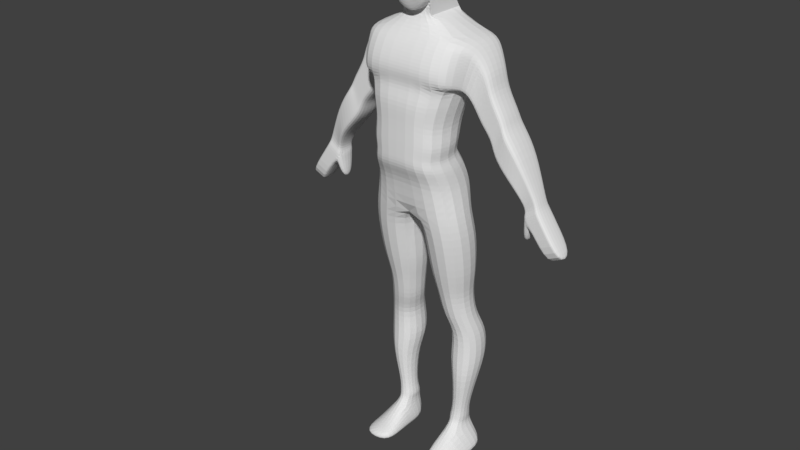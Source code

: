 # Source: untitled.blend  (saved by Blender 2.79.0; exported with 4.5.12 LTS)
import bpy
from mathutils import Matrix  # noqa: F401  (used for matrix-valued properties, if any)

bpy.ops.wm.read_factory_settings(use_empty=True)
scene = bpy.context.scene
scene.name = 'Scene'

# ---- collections
col_collection_1 = bpy.data.collections.new('Collection 1'); scene.collection.children.link(col_collection_1)

# ---- materials (node trees are filled in below, after node groups)
mat_material = bpy.data.materials.new('Material')
mat_material.alpha_threshold = 0.0
mat_material.use_transparent_shadow = False
mat_material.roughness = 0.5
mat_material.line_color = (0.0, 0.0, 0.0, 1.0)

# ---- material node trees

# ---- world
world_world = bpy.data.worlds.new('World'); scene.world = world_world
world_world.color = (0.05088, 0.05088, 0.05088)
world_world.use_sun_shadow = False
world_world.sun_shadow_jitter_overblur = 0.0
world_world.cycles.sampling_method = 'MANUAL'

# ---- meshes
me_cube_001 = bpy.data.meshes.new('Cube.001')
me_cube_001.from_pydata([(0.5846, -0.6532, 0.5551), (0.5846, 0.8781, 0.5551), (0.5144, -0.4985, -0.7279), (0.3975, -0.5735, 0.8639), (0.5144, 0.8219, -0.7279), (0.3975, 0.6297, 0.9061), (0.2923, 0.8781, 0.5999), (0.2923, -0.6532, 0.5999), (0.1987, 0.1845, 1.091), (0.1822, -0.6251, -1.048), (0.1822, 0.8453, -0.9545), (0.1987, -0.4563, 0.9597), (0.5105, 1.084, -0.2447), (0.5784, -0.4048, -0.2447), (0.2612, -0.4048, -0.4275), (0.09392, 1.014, -0.4275), (0.606, 0.9438, 0.1276), (0.606, -0.6766, 0.2963), (0.2822, -0.6766, 0.2675), (0.2822, 0.9438, 0.09874), (0.5846, 0.4268, 0.5551), (0.5144, 0.4327, -0.7279), (0.3975, 0.2751, 0.8937), (0.1987, -0.00439, 1.052), (0.1822, 0.4119, -0.9301), (0.5305, 0.6454, -0.2447), (0.606, 0.4661, 0.1774), (0.5144, 0.6338, -0.7279), (0.5846, 0.66, 0.5551), (0.3975, 0.4583, 0.9001), (0.1987, 0.0932, 1.072), (0.1822, 0.6359, -0.9623), (0.5202, 0.8722, -0.2447), (0.606, 0.7129, 0.1517), (0.0, 0.8781, 0.6446), (0.0, -0.6532, 0.6446), (-0.5846, -0.6532, 0.5551), (-0.5846, 0.8781, 0.5551), (-0.5144, -0.4985, -0.7279), (-0.3975, -0.5735, 0.8639), (-0.5144, 0.8219, -0.7279), (-0.3975, 0.6297, 0.9061), (0.0, 0.8453, -0.9937), (0.0, 0.1845, 1.112), (0.0, -0.6251, -1.087), (0.0, -0.4563, 0.9806), (-0.2923, 0.8781, 0.5999), (-0.2923, -0.6532, 0.5999), (-0.1987, 0.1845, 1.091), (-0.1822, -0.6251, -1.048), (-0.1822, 0.8453, -0.9545), (-0.1987, -0.4563, 0.9597), (-0.5105, 1.084, -0.2447), (-0.5784, -0.4048, -0.2447), (0.0, -0.4048, -0.4351), (0.0, 1.014, -0.4351), (-0.2612, -0.4048, -0.4275), (-0.09392, 1.014, -0.4275), (-0.606, 0.9438, 0.1276), (-0.606, -0.6766, 0.2963), (0.0, -0.6766, 0.2953), (0.0, 0.9438, 0.1266), (-0.2822, -0.6766, 0.2675), (-0.2822, 0.9438, 0.09874), (-0.5846, 0.4268, 0.5551), (-0.5144, 0.4327, -0.7279), (-0.3975, 0.2751, 0.8937), (0.0, -0.00439, 1.073), (0.0, 0.4119, -0.9693), (-0.1987, -0.00439, 1.052), (-0.1822, 0.4119, -0.9301), (-0.5305, 0.6454, -0.2447), (-0.606, 0.4661, 0.1774), (-0.5144, 0.6338, -0.7279), (-0.5846, 0.66, 0.5551), (-0.3975, 0.4583, 0.9001), (0.0, 0.0932, 1.093), (0.0, 0.6359, -1.001), (-0.1987, 0.0932, 1.072), (-0.1822, 0.6359, -0.9623), (-0.5202, 0.8722, -0.2447), (-0.606, 0.7129, 0.1517)], [], [(0, 3, 11, 7), (6, 8, 5, 1), (20, 22, 3, 0), (17, 0, 7, 18), (24, 21, 2, 9), (19, 6, 1, 16), (23, 67, 45, 11), (26, 20, 0, 17), (7, 11, 45, 35), (18, 7, 35, 60), (22, 23, 11, 3), (61, 34, 6, 19), (68, 24, 9, 44), (34, 43, 8, 6), (42, 55, 15, 10), (9, 14, 54, 44), (21, 25, 13, 2), (10, 15, 12, 4), (2, 13, 14, 9), (55, 61, 19, 15), (14, 18, 60, 54), (25, 26, 17, 13), (15, 19, 16, 12), (13, 17, 18, 14), (32, 33, 26, 25), (27, 32, 25, 21), (77, 31, 24, 68), (29, 30, 23, 22), (33, 28, 20, 26), (30, 76, 67, 23), (31, 27, 21, 24), (28, 29, 22, 20), (1, 5, 29, 28), (10, 4, 27, 31), (8, 43, 76, 30), (16, 1, 28, 33), (5, 8, 30, 29), (42, 10, 31, 77), (4, 12, 32, 27), (12, 16, 33, 32), (36, 47, 51, 39), (46, 37, 41, 48), (64, 36, 39, 66), (59, 62, 47, 36), (70, 49, 38, 65), (63, 58, 37, 46), (69, 51, 45, 67), (72, 59, 36, 64), (47, 35, 45, 51), (62, 60, 35, 47), (66, 39, 51, 69), (61, 63, 46, 34), (68, 44, 49, 70), (34, 46, 48, 43), (42, 50, 57, 55), (49, 44, 54, 56), (65, 38, 53, 71), (50, 40, 52, 57), (38, 49, 56, 53), (55, 57, 63, 61), (56, 54, 60, 62), (71, 53, 59, 72), (57, 52, 58, 63), (53, 56, 62, 59), (80, 71, 72, 81), (73, 65, 71, 80), (77, 68, 70, 79), (75, 66, 69, 78), (81, 72, 64, 74), (78, 69, 67, 76), (79, 70, 65, 73), (74, 64, 66, 75), (37, 74, 75, 41), (50, 79, 73, 40), (48, 78, 76, 43), (58, 81, 74, 37), (41, 75, 78, 48), (42, 77, 79, 50), (40, 73, 80, 52), (52, 80, 81, 58)])
me_cube_001.use_remesh_preserve_volume = False
me_cube_001.use_remesh_preserve_attributes = False
me_cube_001.use_mirror_vertex_groups = False
me_cube_001.update()
me_cube = bpy.data.meshes.new('Cube')
me_cube.from_pydata([(1.544, 1.505, -1.0), (1.544, -0.1475, -1.0), (1.109, 1.905, 0.7643), (1.109, 0.1367, 0.7643), (1.454, 1.759, 2.906), (1.454, -0.5447, 2.987), (1.312, 1.619, -0.0273), (1.312, -0.4393, -0.2874), (1.256, 1.905, 0.4863), (1.256, -0.09529, 0.4863), (1.242, 1.905, 1.15), (1.242, 0.1367, 1.15), (1.142, -0.09529, 1.682), (1.142, 1.905, 1.682), (1.348, -0.2548, 2.421), (1.348, 1.905, 2.421), (1.41, 1.31, 4.293), (1.41, -0.6027, 4.22), (0.4785, 1.02, 4.725), (0.4785, -0.1823, 4.725), (0.4785, 1.02, 4.725), (0.4785, -0.1823, 4.725), (0.4785, 1.122, 5.142), (0.4785, 0.0787, 5.142), (0.4785, 1.122, 5.142), (0.4785, 0.0787, 5.142), (1.649, 1.371, -1.834), (1.649, -0.3797, -1.834), (0.1491, 1.371, -1.834), (0.1491, -0.3797, -1.834), (1.595, 1.069, -3.085), (1.595, -0.4222, -3.085), (0.2022, 1.069, -3.085), (0.2022, -0.4222, -3.085), (1.402, 0.8193, -3.828), (1.402, -0.4226, -3.828), (0.3953, 0.8193, -3.828), (0.3953, -0.4226, -3.828), (1.493, 0.6523, -4.644), (1.493, -0.4435, -4.644), (0.4859, 0.6523, -4.644), (0.4859, -0.4435, -4.644), (1.665, 0.4268, -5.224), (1.665, -0.7609, -5.224), (0.7486, 0.4268, -5.224), (0.7486, -0.7609, -5.224), (1.718, 0.4533, -6.076), (1.718, -0.8709, -6.076), (0.5927, 0.4533, -6.191), (0.5927, -0.8709, -6.191), (1.589, 0.4955, -6.855), (1.589, -0.5636, -6.855), (0.8184, 0.4955, -6.855), (0.8184, -0.5636, -6.855), (1.317, 0.312, -8.028), (1.317, -0.312, -8.028), (0.835, 0.312, -8.028), (0.835, -0.312, -8.028), (1.317, 0.3703, -8.443), (1.317, -0.3994, -8.443), (0.7318, 0.3703, -8.443), (0.7318, -0.3994, -8.443), (1.28, 0.3994, -8.574), (1.28, -0.4383, -8.574), (0.7561, 0.3994, -8.574), (0.7561, -0.4383, -8.574), (1.28, 0.5452, -8.747), (1.28, -0.4869, -8.815), (0.7865, 0.5452, -8.747), (0.7865, -0.4869, -8.815), (1.68, 0.312, -9.354), (1.68, -0.5938, -9.354), (0.6638, 0.312, -9.354), (0.6638, -0.5938, -9.354), (1.728, 0.312, -9.597), (1.728, -0.3606, -9.597), (0.7124, 0.312, -9.597), (0.7124, -0.3606, -9.597), (1.483, 1.016, 2.79), (1.483, -0.4712, 2.79), (1.767, 0.7788, 4.071), (1.767, -0.4712, 4.071), (1.677, 0.7361, 2.256), (1.677, -0.1914, 2.256), (2.198, 0.7361, 3.374), (2.198, -0.1914, 3.374), (1.918, 0.7361, 1.836), (1.918, -0.1914, 1.836), (2.257, 0.7361, 2.954), (2.257, -0.1914, 2.954), (2.247, 0.7361, 1.52), (2.247, -0.1914, 1.52), (2.629, 0.7361, 2.316), (2.629, -0.1914, 2.316), (2.593, 0.7977, 0.7927), (2.593, -0.253, 0.7927), (2.804, 0.7977, 1.91), (2.804, -0.253, 1.91), (3.159, 0.7589, 0.211), (3.159, -0.2142, 0.211), (3.225, 0.7589, 1.328), (3.225, -0.2142, 1.328), (3.403, 0.5195, -0.2836), (3.403, 0.02521, -0.2836), (3.797, 0.5195, 0.008133), (3.797, 0.02521, 0.008133), (2.717, 0.7361, 2.113), (2.353, 0.7361, 1.157), (2.353, -0.1914, 1.157), (2.717, -0.1914, 2.113), (3.614, 0.5996, -0.7992), (3.614, -0.06617, -0.7992), (4.114, 0.5996, -0.563), (4.114, -0.06617, -0.563), (3.821, 0.5996, -0.1173), (3.323, 0.5996, -0.4879), (3.323, -0.06617, -0.4879), (3.821, -0.06617, -0.1173), (3.575, 0.5996, -0.8357), (3.575, -0.06617, -0.8357), (3.335, 0.5996, -0.656), (3.335, -0.06617, -0.656), (3.442, 0.4314, -1.312), (3.442, 0.102, -1.312), (3.283, 0.4314, -1.294), (3.283, 0.102, -1.294), (4.208, 0.5996, -1.695), (4.208, -0.1357, -1.695), (4.707, 0.5996, -1.459), (4.707, -0.06617, -1.459), (1.432, 1.786, 3.599), (1.432, -0.5737, 3.604), (1.625, 0.8974, 3.43), (1.625, -0.4712, 3.43), (1.938, 0.7361, 2.815), (1.938, -0.1914, 2.815), (2.088, 0.7361, 2.395), (2.088, -0.1914, 2.395), (2.438, 0.7361, 1.918), (2.438, -0.1914, 1.918), (2.699, 0.7977, 1.351), (2.699, -0.253, 1.351), (3.192, 0.7589, 0.7697), (3.192, -0.2142, 0.7697), (3.6, 0.5195, -0.1378), (3.6, 0.02521, -0.1378), (2.535, -0.1914, 1.635), (2.535, 0.7361, 1.635), (3.864, 0.5996, -0.6811), (3.864, -0.06617, -0.6811), (3.572, -0.06617, -0.3026), (3.572, 0.5996, -0.3026), (4.458, 0.5996, -1.577), (4.458, -0.1009, -1.577), (1.421, -0.5882, 3.912), (1.696, -0.4712, 3.751), (2.068, -0.1914, 3.094), (2.172, -0.1914, 2.675), (2.533, -0.1914, 2.117), (2.752, -0.253, 1.631), (3.209, -0.2142, 1.049), (3.699, 0.02521, -0.06481), (2.626, -0.1914, 1.874), (3.989, -0.06617, -0.6221), (3.697, -0.06617, -0.2099), (4.583, -0.08354, -1.518), (1.421, 1.58, 4.011), (1.696, 0.8381, 3.751), (2.068, 0.7361, 3.094), (2.172, 0.7361, 2.675), (2.533, 0.7361, 2.117), (2.752, 0.7977, 1.631), (3.209, 0.7589, 1.049), (3.699, 0.5195, -0.06481), (2.626, 0.7361, 1.874), (3.989, 0.5996, -0.6221), (3.697, 0.5996, -0.2099), (4.583, 0.5996, -1.518), (1.443, 1.854, 3.253), (1.554, 0.9567, 3.11), (1.807, 0.7361, 2.536), (2.003, 0.7361, 2.116), (2.343, 0.7361, 1.719), (2.646, 0.7977, 1.072), (3.176, 0.7589, 0.4903), (3.502, 0.5195, -0.2107), (2.444, 0.7361, 1.396), (3.739, 0.5996, -0.7401), (3.448, 0.5996, -0.3953), (4.333, 0.5996, -1.636), (1.443, -0.5592, 3.295), (1.554, -0.4712, 3.11), (1.807, -0.1914, 2.536), (2.003, -0.1914, 2.116), (2.343, -0.1914, 1.719), (2.646, -0.253, 1.072), (3.176, -0.2142, 0.4903), (3.502, 0.02521, -0.2107), (2.444, -0.1914, 1.396), (3.739, -0.06617, -0.7401), (3.448, -0.06617, -0.3953), (4.333, -0.1183, -1.636), (-1.544, 1.505, -1.0), (-1.544, -0.1475, -1.0), (-1.109, 1.905, 0.7643), (-1.109, 0.1367, 0.7643), (0.0, 1.505, -1.0), (0.0, -0.1475, -1.0), (0.0, 1.905, 1.0), (0.0, 0.1367, 1.0), (-1.454, 1.759, 2.906), (-1.454, -0.5447, 2.987), (0.0, 1.743, 2.916), (0.0, -0.6462, 3.313), (-1.312, 1.619, -0.0273), (-1.312, -0.4393, -0.2874), (0.0, 1.619, 0.1358), (0.0, -0.4393, -0.1243), (-1.256, 1.905, 0.4863), (-1.256, -0.09529, 0.4863), (0.0, 1.905, 0.5679), (0.0, -0.09529, 0.5679), (0.0, 1.905, 1.349), (-1.242, 1.905, 1.15), (-1.242, 0.1367, 1.15), (0.0, 0.1367, 1.349), (0.0, 1.88, 2.089), (-1.142, -0.09529, 1.682), (-1.142, 1.905, 1.682), (0.0, -0.09529, 1.829), (0.0, 1.905, 2.497), (-1.348, -0.2548, 2.421), (-1.348, 1.905, 2.421), (0.0, -0.2548, 2.497), (-1.41, 1.31, 4.293), (-1.41, -0.6027, 4.22), (0.0, 1.31, 4.329), (0.0, -0.6027, 4.256), (-0.4785, 1.02, 4.725), (-0.4785, -0.1823, 4.725), (0.0, 1.02, 4.761), (0.0, -0.1823, 4.761), (-0.4785, 1.02, 4.725), (-0.4785, -0.1823, 4.725), (-0.4785, 1.122, 5.142), (-0.4785, 0.0787, 5.142), (0.0, 1.122, 5.178), (0.0, 0.0787, 5.178), (-0.4785, 1.122, 5.142), (-0.4785, 0.0787, 5.142), (-1.649, 1.371, -1.834), (-1.649, -0.3797, -1.834), (-0.1491, 1.371, -1.834), (-0.1491, -0.3797, -1.834), (-1.595, 1.069, -3.085), (-1.595, -0.4222, -3.085), (-0.2022, 1.069, -3.085), (-0.2022, -0.4222, -3.085), (-1.402, 0.8193, -3.828), (-1.402, -0.4226, -3.828), (-0.3953, 0.8193, -3.828), (-0.3953, -0.4226, -3.828), (-1.493, 0.6523, -4.644), (-1.493, -0.4435, -4.644), (-0.4859, 0.6523, -4.644), (-0.4859, -0.4435, -4.644), (-1.665, 0.4268, -5.224), (-1.665, -0.7609, -5.224), (-0.7486, 0.4268, -5.224), (-0.7486, -0.7609, -5.224), (-1.718, 0.4533, -6.076), (-1.718, -0.8709, -6.076), (-0.5927, 0.4533, -6.191), (-0.5927, -0.8709, -6.191), (-1.589, 0.4955, -6.855), (-1.589, -0.5636, -6.855), (-0.8184, 0.4955, -6.855), (-0.8184, -0.5636, -6.855), (-1.317, 0.312, -8.028), (-1.317, -0.312, -8.028), (-0.835, 0.312, -8.028), (-0.835, -0.312, -8.028), (-1.317, 0.3703, -8.443), (-1.317, -0.3994, -8.443), (-0.7318, 0.3703, -8.443), (-0.7318, -0.3994, -8.443), (-1.28, 0.3994, -8.574), (-1.28, -0.4383, -8.574), (-0.7561, 0.3994, -8.574), (-0.7561, -0.4383, -8.574), (-1.28, 0.5452, -8.747), (-1.28, -0.4869, -8.815), (-0.7865, 0.5452, -8.747), (-0.7865, -0.4869, -8.815), (-1.68, 0.312, -9.354), (-1.68, -0.5938, -9.354), (-0.6638, 0.312, -9.354), (-0.6638, -0.5938, -9.354), (-1.728, 0.312, -9.597), (-1.728, -0.3606, -9.597), (-0.7124, 0.312, -9.597), (-0.7124, -0.3606, -9.597), (-1.483, 1.016, 2.79), (-1.483, -0.4712, 2.79), (-1.767, 0.7788, 4.071), (-1.767, -0.4712, 4.071), (-1.677, 0.7361, 2.256), (-1.677, -0.1914, 2.256), (-2.198, 0.7361, 3.374), (-2.198, -0.1914, 3.374), (-1.918, 0.7361, 1.836), (-1.918, -0.1914, 1.836), (-2.257, 0.7361, 2.954), (-2.257, -0.1914, 2.954), (-2.247, 0.7361, 1.52), (-2.247, -0.1914, 1.52), (-2.629, 0.7361, 2.316), (-2.629, -0.1914, 2.316), (-2.593, 0.7977, 0.7927), (-2.593, -0.253, 0.7927), (-2.804, 0.7977, 1.91), (-2.804, -0.253, 1.91), (-3.159, 0.7589, 0.211), (-3.159, -0.2142, 0.211), (-3.225, 0.7589, 1.328), (-3.225, -0.2142, 1.328), (-3.403, 0.5195, -0.2836), (-3.403, 0.02521, -0.2836), (-3.797, 0.5195, 0.008133), (-3.797, 0.02521, 0.008133), (-2.717, 0.7361, 2.113), (-2.353, 0.7361, 1.157), (-2.353, -0.1914, 1.157), (-2.717, -0.1914, 2.113), (-3.614, 0.5996, -0.7992), (-3.614, -0.06617, -0.7992), (-4.114, 0.5996, -0.563), (-4.114, -0.06617, -0.563), (-3.821, 0.5996, -0.1173), (-3.323, 0.5996, -0.4879), (-3.323, -0.06617, -0.4879), (-3.821, -0.06617, -0.1173), (-3.575, 0.5996, -0.8357), (-3.575, -0.06617, -0.8357), (-3.335, 0.5996, -0.656), (-3.335, -0.06617, -0.656), (-3.442, 0.4314, -1.312), (-3.442, 0.102, -1.312), (-3.283, 0.4314, -1.294), (-3.283, 0.102, -1.294), (-4.208, 0.5996, -1.695), (-4.208, -0.1357, -1.695), (-4.707, 0.5996, -1.459), (-4.707, -0.06617, -1.459), (0.0, 1.778, 3.622), (-1.432, 1.786, 3.599), (-1.432, -0.5737, 3.604), (0.0, -0.6245, 3.785), (-1.625, 0.8974, 3.43), (-1.625, -0.4712, 3.43), (-1.938, 0.7361, 2.815), (-1.938, -0.1914, 2.815), (-2.088, 0.7361, 2.395), (-2.088, -0.1914, 2.395), (-2.438, 0.7361, 1.918), (-2.438, -0.1914, 1.918), (-2.699, 0.7977, 1.351), (-2.699, -0.253, 1.351), (-3.192, 0.7589, 0.7697), (-3.192, -0.2142, 0.7697), (-3.6, 0.5195, -0.1378), (-3.6, 0.02521, -0.1378), (-2.535, -0.1914, 1.635), (-2.535, 0.7361, 1.635), (-3.864, 0.5996, -0.6811), (-3.864, -0.06617, -0.6811), (-3.572, -0.06617, -0.3026), (-3.572, 0.5996, -0.3026), (-4.458, 0.5996, -1.577), (-4.458, -0.1009, -1.577), (0.0, 1.576, 4.04), (-1.421, -0.5882, 3.912), (-1.696, -0.4712, 3.751), (-2.068, -0.1914, 3.094), (-2.172, -0.1914, 2.675), (-2.533, -0.1914, 2.117), (-2.752, -0.253, 1.631), (-3.209, -0.2142, 1.049), (-3.699, 0.02521, -0.06481), (-2.626, -0.1914, 1.874), (-3.989, -0.06617, -0.6221), (-3.697, -0.06617, -0.2099), (-4.583, -0.08354, -1.518), (-1.421, 1.58, 4.011), (0.0, -0.6136, 4.021), (-1.696, 0.8381, 3.751), (-2.068, 0.7361, 3.094), (-2.172, 0.7361, 2.675), (-2.533, 0.7361, 2.117), (-2.752, 0.7977, 1.631), (-3.209, 0.7589, 1.049), (-3.699, 0.5195, -0.06481), (-2.626, 0.7361, 1.874), (-3.989, 0.5996, -0.6221), (-3.697, 0.5996, -0.2099), (-4.583, 0.5996, -1.518), (-1.443, 1.854, 3.253), (0.0, -0.6354, 3.549), (-1.554, 0.9567, 3.11), (-1.807, 0.7361, 2.536), (-2.003, 0.7361, 2.116), (-2.343, 0.7361, 1.719), (-2.646, 0.7977, 1.072), (-3.176, 0.7589, 0.4903), (-3.502, 0.5195, -0.2107), (-2.444, 0.7361, 1.396), (-3.739, 0.5996, -0.7401), (-3.448, 0.5996, -0.3953), (-4.333, 0.5996, -1.636), (0.0, 1.841, 3.269), (-1.443, -0.5592, 3.295), (-1.554, -0.4712, 3.11), (-1.807, -0.1914, 2.536), (-2.003, -0.1914, 2.116), (-2.343, -0.1914, 1.719), (-2.646, -0.253, 1.072), (-3.176, -0.2142, 0.4903), (-3.502, 0.02521, -0.2107), (-2.444, -0.1914, 1.396), (-3.739, -0.06617, -0.7401), (-3.448, -0.06617, -0.3953), (-4.333, -0.1183, -1.636), (1.28, 1.546, -9.349), (0.7865, 1.546, -9.349), (1.68, 1.647, -9.47), (0.6638, 1.647, -9.47), (1.728, 1.624, -9.597), (0.7124, 1.624, -9.597), (-1.28, 1.546, -9.349), (-0.7865, 1.546, -9.349), (-1.68, 1.647, -9.47), (-0.6638, 1.647, -9.47), (-1.728, 1.624, -9.597), (-0.7124, 1.624, -9.597), (0.7124, 0.893, -9.597), (0.6638, 0.8586, -9.405), (1.728, 0.893, -9.597), (1.68, 0.8586, -9.405), (1.28, 0.9885, -9.14), (0.7865, 0.9885, -9.14)], [], [(8, 2, 3, 9), (6, 0, 206, 216), (9, 3, 209, 221), (15, 230, 212, 4), (206, 0, 26, 28), (166, 380, 236, 16), (233, 14, 5, 213), (14, 15, 4, 5), (1, 7, 217, 207), (8, 6, 216, 220), (0, 6, 7, 1), (2, 8, 220, 208), (7, 9, 221, 217), (6, 8, 9, 7), (3, 2, 10, 11), (209, 3, 11, 225), (2, 208, 222, 10), (11, 10, 13, 12), (225, 11, 12, 229), (10, 222, 226, 13), (12, 13, 15, 14), (229, 12, 14, 233), (13, 226, 230, 15), (16, 236, 240, 18), (394, 154, 17, 237), (190, 5, 79, 191), (21, 19, 23, 25), (237, 17, 19, 241), (17, 16, 18, 19), (241, 19, 23, 247), (22, 246, 247, 23), (23, 22, 24, 25), (20, 21, 25, 24), (18, 240, 246, 22), (18, 20, 24, 22), (27, 29, 33, 31), (0, 1, 27, 26), (207, 206, 28, 29), (1, 207, 29, 27), (33, 32, 36, 37), (26, 27, 31, 30), (29, 28, 32, 33), (28, 26, 30, 32), (35, 37, 41, 39), (32, 30, 34, 36), (31, 33, 37, 35), (30, 31, 35, 34), (38, 39, 43, 42), (34, 35, 39, 38), (37, 36, 40, 41), (36, 34, 38, 40), (45, 44, 48, 49), (41, 40, 44, 45), (40, 38, 42, 44), (39, 41, 45, 43), (47, 49, 53, 51), (44, 42, 46, 48), (43, 45, 49, 47), (42, 43, 47, 46), (53, 52, 56, 57), (46, 47, 51, 50), (49, 48, 52, 53), (48, 46, 50, 52), (56, 54, 58, 60), (52, 50, 54, 56), (51, 53, 57, 55), (50, 51, 55, 54), (59, 61, 65, 63), (55, 57, 61, 59), (54, 55, 59, 58), (57, 56, 60, 61), (65, 64, 68, 69), (58, 59, 63, 62), (61, 60, 64, 65), (60, 58, 62, 64), (67, 69, 73, 71), (64, 62, 66, 68), (63, 65, 69, 67), (62, 63, 67, 66), (71, 73, 77, 75), (66, 67, 71, 70), (69, 68, 72, 73), (300, 298, 442, 443), (74, 75, 77, 76), (70, 71, 75, 74), (73, 72, 76, 77), (446, 444, 437, 436), (167, 80, 84, 168), (166, 16, 80, 167), (5, 4, 78, 79), (16, 17, 81, 80), (83, 82, 86, 87), (79, 78, 82, 83), (191, 79, 83, 192), (80, 81, 85, 84), (193, 87, 91, 194), (192, 83, 87, 193), (84, 85, 89, 88), (168, 84, 88, 169), (174, 106, 96, 171), (88, 89, 93, 92), (169, 88, 92, 170), (87, 86, 90, 91), (195, 95, 99, 196), (108, 107, 94, 95), (198, 108, 95, 195), (106, 109, 97, 96), (100, 101, 105, 104), (96, 97, 101, 100), (171, 96, 100, 172), (95, 94, 98, 99), (176, 114, 112, 175), (172, 100, 104, 173), (99, 98, 102, 103), (196, 99, 103, 197), (92, 93, 109, 106), (194, 91, 108, 198), (91, 90, 107, 108), (170, 92, 106, 174), (175, 112, 128, 177), (111, 116, 121, 119), (200, 116, 111, 199), (114, 117, 113, 112), (104, 105, 117, 114), (197, 103, 116, 200), (103, 102, 115, 116), (173, 104, 114, 176), (121, 120, 124, 125), (110, 111, 119, 118), (115, 110, 118, 120), (116, 115, 120, 121), (125, 124, 122, 123), (120, 118, 122, 124), (119, 121, 125, 123), (118, 119, 123, 122), (165, 177, 128, 129), (111, 110, 126, 127), (199, 111, 127, 201), (112, 113, 129, 128), (163, 149, 153, 165), (201, 189, 152, 153), (185, 144, 151, 188), (161, 145, 150, 164), (164, 150, 149, 163), (187, 148, 152, 189), (182, 138, 147, 186), (158, 139, 146, 162), (160, 143, 145, 161), (184, 142, 144, 185), (188, 151, 148, 187), (183, 140, 142, 184), (162, 146, 141, 159), (159, 141, 143, 160), (181, 136, 138, 182), (186, 147, 140, 183), (180, 134, 136, 181), (156, 135, 137, 157), (157, 137, 139, 158), (155, 133, 135, 156), (178, 130, 132, 179), (179, 132, 134, 180), (154, 131, 133, 155), (407, 190, 131, 357), (178, 419, 354, 130), (17, 154, 155, 81), (81, 155, 156, 85), (89, 157, 158, 93), (85, 156, 157, 89), (97, 159, 160, 101), (109, 162, 159, 97), (101, 160, 161, 105), (93, 158, 162, 109), (117, 164, 163, 113), (105, 161, 164, 117), (113, 163, 165, 129), (153, 152, 177, 165), (144, 173, 176, 151), (148, 175, 177, 152), (138, 170, 174, 147), (142, 172, 173, 144), (151, 176, 175, 148), (140, 171, 172, 142), (136, 169, 170, 138), (147, 174, 171, 140), (134, 168, 169, 136), (130, 166, 167, 132), (132, 167, 168, 134), (357, 131, 154, 394), (130, 354, 380, 166), (4, 212, 419, 178), (213, 5, 190, 407), (78, 179, 180, 82), (4, 178, 179, 78), (82, 180, 181, 86), (107, 186, 183, 94), (86, 181, 182, 90), (94, 183, 184, 98), (115, 188, 187, 110), (98, 184, 185, 102), (90, 182, 186, 107), (110, 187, 189, 126), (102, 185, 188, 115), (127, 126, 189, 201), (149, 199, 201, 153), (145, 197, 200, 150), (150, 200, 199, 149), (139, 194, 198, 146), (143, 196, 197, 145), (146, 198, 195, 141), (141, 195, 196, 143), (135, 192, 193, 137), (137, 193, 194, 139), (133, 191, 192, 135), (131, 190, 191, 133), (218, 219, 205, 204), (214, 216, 206, 202), (219, 221, 209, 205), (232, 210, 212, 230), (206, 252, 250, 202), (393, 234, 236, 380), (233, 213, 211, 231), (231, 211, 210, 232), (203, 207, 217, 215), (218, 220, 216, 214), (202, 203, 215, 214), (204, 208, 220, 218), (215, 217, 221, 219), (214, 215, 219, 218), (205, 224, 223, 204), (209, 225, 224, 205), (204, 223, 222, 208), (224, 227, 228, 223), (225, 229, 227, 224), (223, 228, 226, 222), (227, 231, 232, 228), (229, 233, 231, 227), (228, 232, 230, 226), (234, 238, 240, 236), (394, 237, 235, 381), (420, 421, 303, 211), (243, 249, 245, 239), (237, 241, 239, 235), (235, 239, 238, 234), (241, 247, 245, 239), (244, 245, 247, 246), (245, 249, 248, 244), (242, 248, 249, 243), (238, 244, 246, 240), (238, 244, 248, 242), (251, 255, 257, 253), (202, 250, 251, 203), (207, 253, 252, 206), (203, 251, 253, 207), (257, 261, 260, 256), (250, 254, 255, 251), (253, 257, 256, 252), (252, 256, 254, 250), (259, 263, 265, 261), (256, 260, 258, 254), (255, 259, 261, 257), (254, 258, 259, 255), (262, 266, 267, 263), (258, 262, 263, 259), (261, 265, 264, 260), (260, 264, 262, 258), (269, 273, 272, 268), (265, 269, 268, 264), (264, 268, 266, 262), (263, 267, 269, 265), (271, 275, 277, 273), (268, 272, 270, 266), (267, 271, 273, 269), (266, 270, 271, 267), (277, 281, 280, 276), (270, 274, 275, 271), (273, 277, 276, 272), (272, 276, 274, 270), (280, 284, 282, 278), (276, 280, 278, 274), (275, 279, 281, 277), (274, 278, 279, 275), (283, 287, 289, 285), (279, 283, 285, 281), (278, 282, 283, 279), (281, 285, 284, 280), (289, 293, 292, 288), (282, 286, 287, 283), (285, 289, 288, 284), (284, 288, 286, 282), (291, 295, 297, 293), (288, 292, 290, 286), (287, 291, 293, 289), (286, 290, 291, 287), (295, 299, 301, 297), (290, 294, 295, 291), (293, 297, 296, 292), (296, 300, 443, 441), (298, 300, 301, 299), (294, 298, 299, 295), (297, 301, 300, 296), (444, 445, 435, 437), (395, 396, 308, 304), (393, 395, 304, 234), (211, 303, 302, 210), (234, 304, 305, 235), (307, 311, 310, 306), (303, 307, 306, 302), (421, 422, 307, 303), (304, 308, 309, 305), (423, 424, 315, 311), (422, 423, 311, 307), (308, 312, 313, 309), (396, 397, 312, 308), (402, 399, 320, 330), (312, 316, 317, 313), (397, 398, 316, 312), (311, 315, 314, 310), (425, 426, 323, 319), (332, 319, 318, 331), (428, 425, 319, 332), (330, 320, 321, 333), (324, 328, 329, 325), (320, 324, 325, 321), (399, 400, 324, 320), (319, 323, 322, 318), (404, 403, 336, 338), (400, 401, 328, 324), (323, 327, 326, 322), (426, 427, 327, 323), (316, 330, 333, 317), (424, 428, 332, 315), (315, 332, 331, 314), (398, 402, 330, 316), (403, 405, 352, 336), (335, 343, 345, 340), (430, 429, 335, 340), (338, 336, 337, 341), (328, 338, 341, 329), (427, 430, 340, 327), (327, 340, 339, 326), (401, 404, 338, 328), (345, 349, 348, 344), (334, 342, 343, 335), (339, 344, 342, 334), (340, 345, 344, 339), (349, 347, 346, 348), (344, 348, 346, 342), (343, 347, 349, 345), (342, 346, 347, 343), (392, 353, 352, 405), (335, 351, 350, 334), (429, 431, 351, 335), (336, 352, 353, 337), (390, 392, 379, 375), (431, 379, 378, 418), (414, 417, 377, 370), (388, 391, 376, 371), (391, 390, 375, 376), (416, 418, 378, 374), (411, 415, 373, 364), (385, 389, 372, 365), (387, 388, 371, 369), (413, 414, 370, 368), (417, 416, 374, 377), (412, 413, 368, 366), (389, 386, 367, 372), (386, 387, 369, 367), (410, 411, 364, 362), (415, 412, 366, 373), (409, 410, 362, 360), (383, 384, 363, 361), (384, 385, 365, 363), (382, 383, 361, 359), (406, 408, 358, 355), (408, 409, 360, 358), (381, 382, 359, 356), (407, 357, 356, 420), (406, 355, 354, 419), (235, 305, 382, 381), (305, 309, 383, 382), (313, 317, 385, 384), (309, 313, 384, 383), (321, 325, 387, 386), (333, 321, 386, 389), (325, 329, 388, 387), (317, 333, 389, 385), (341, 337, 390, 391), (329, 341, 391, 388), (337, 353, 392, 390), (379, 392, 405, 378), (370, 377, 404, 401), (374, 378, 405, 403), (364, 373, 402, 398), (368, 370, 401, 400), (377, 374, 403, 404), (366, 368, 400, 399), (362, 364, 398, 397), (373, 366, 399, 402), (360, 362, 397, 396), (355, 358, 395, 393), (358, 360, 396, 395), (357, 394, 381, 356), (355, 393, 380, 354), (210, 406, 419, 212), (213, 407, 420, 211), (302, 306, 409, 408), (210, 302, 408, 406), (306, 310, 410, 409), (331, 318, 412, 415), (310, 314, 411, 410), (318, 322, 413, 412), (339, 334, 416, 417), (322, 326, 414, 413), (314, 331, 415, 411), (334, 350, 418, 416), (326, 339, 417, 414), (351, 431, 418, 350), (375, 379, 431, 429), (371, 376, 430, 427), (376, 375, 429, 430), (365, 372, 428, 424), (369, 371, 427, 426), (372, 367, 425, 428), (367, 369, 426, 425), (361, 363, 423, 422), (363, 365, 424, 423), (359, 361, 422, 421), (356, 359, 421, 420), (433, 432, 434, 435), (435, 434, 436, 437), (439, 441, 440, 438), (441, 443, 442, 440), (448, 447, 434, 432), (294, 290, 438, 440), (449, 448, 432, 433), (445, 449, 433, 435), (290, 292, 439, 438), (447, 446, 436, 434), (292, 296, 441, 439), (298, 294, 440, 442), (70, 74, 446, 447), (72, 68, 449, 445), (68, 66, 448, 449), (66, 70, 447, 448), (76, 72, 445, 444), (74, 76, 444, 446)])
me_cube.materials.append(mat_material)
me_cube.use_remesh_preserve_volume = False
me_cube.use_remesh_preserve_attributes = False
me_cube.use_mirror_vertex_groups = False
me_cube.update()
arm_armature_002 = bpy.data.armatures.new('Armature.002')  # bones are not reproduced

# ---- objects
ob_armature = bpy.data.objects.new('Armature', arm_armature_002)
ob_cube_001 = bpy.data.objects.new('Cube.001', me_cube_001)
ob_cube = bpy.data.objects.new('Cube', me_cube)

# ---- transforms, parenting, visibility, modifiers, constraints
ob_armature.location = (0.2478, 0.2872, 0.4124)
ob_armature.scale = (0.2323, 0.2323, 0.2323)
ob_armature.show_in_front = True
ob_armature.lineart.crease_threshold = 0.0
ob_cube_001.parent = ob_armature
ob_cube_001.matrix_parent_inverse = Matrix(((4.304, -2.384e-07, 0.0, -1.067), (5.894e-07, 4.304, 0.0, -1.236), (8.463e-07, 0.0, 4.304, -1.775), (0.0, 0.0, 0.0, 1.0)))
ob_cube_001.location = (0.2502, 0.2776, 1.261)
ob_cube_001.rotation_euler = (0.0, -0.0, 3.142)
ob_cube_001.scale = (0.1185, 0.1185, 0.1185)
ob_cube_001.lineart.crease_threshold = 0.0
_vg = ob_cube_001.vertex_groups.new(name='Bone')
_vg = ob_cube_001.vertex_groups.new(name='Bone.002')
_vg = ob_cube_001.vertex_groups.new(name='Bone.003')
_vg = ob_cube_001.vertex_groups.new(name='Bone.004')
for _i, _w in zip([2, 4, 9, 10, 12, 13, 14, 15, 16, 19, 21, 24, 25, 27, 31, 32, 38, 40, 42, 44, 49, 50, 52, 53, 54, 55, 56, 57, 58, 61, 63, 65, 68, 70, 71, 73, 77, 79, 80], [0.172, 0.1403, 0.7238, 0.2429, 0.05815, 0.0296, 0.06793, 0.09106, 0.001961, 0.01448, 0.08628, 0.1306, 0.03169, 0.1248, 0.2466, 0.05376, 0.1812, 0.1414, 0.2692, 0.8216, 0.7054, 0.243, 0.05911, 0.03905, 0.0906, 0.09944, 0.07168, 0.09148, 0.003481, 0.01603, 0.01535, 0.09, 0.1475, 0.1327, 0.03619, 0.1265, 0.2634, 0.2472, 0.05503]): _vg.add([_i], _w, 'REPLACE')
_vg = ob_cube_001.vertex_groups.new(name='Bone.005')
for _i, _w in zip([0, 1, 2, 3, 4, 5, 6, 7, 8, 9, 10, 11, 12, 13, 14, 15, 16, 17, 18, 19, 20, 21, 22, 23, 24, 25, 26, 27, 28, 29, 30, 31, 32, 33, 34, 35, 36, 37, 38, 39, 40, 41, 42, 43, 44, 45, 46, 47, 48, 49, 50, 51, 52, 53, 54, 55, 56, 57, 58, 59, 60, 61, 62, 63, 64, 65, 66, 67, 68, 69, 70, 71, 72, 73, 74, 75, 76, 77, 78, 79, 80, 81], [0.9958, 0.9872, 0.828, 0.9981, 0.8597, 0.9936, 0.9883, 0.9963, 0.997, 0.2762, 0.7571, 0.9989, 0.9419, 0.9602, 0.9321, 0.9089, 0.974, 0.9897, 0.9888, 0.9678, 0.9931, 0.9137, 0.9974, 0.9995, 0.8694, 0.9592, 0.9841, 0.8752, 0.9888, 0.995, 0.9987, 0.7534, 0.9462, 0.9766, 0.989, 0.9967, 0.995, 0.9867, 0.8188, 0.9977, 0.8586, 0.9933, 0.7308, 0.998, 0.1784, 0.9992, 0.988, 0.9959, 0.9968, 0.2946, 0.757, 0.9987, 0.9409, 0.9555, 0.9094, 0.9006, 0.9283, 0.9085, 0.9733, 0.9881, 0.9881, 0.967, 0.9878, 0.9673, 0.9924, 0.91, 0.9971, 0.9997, 0.8525, 0.9993, 0.8673, 0.9569, 0.9828, 0.8735, 0.9882, 0.9947, 0.9993, 0.7366, 0.9985, 0.7528, 0.945, 0.9756]): _vg.add([_i], _w, 'REPLACE')
_vg = ob_cube_001.vertex_groups.new(name='Bone.006')
_vg = ob_cube_001.vertex_groups.new(name='Bone.007')
_vg = ob_cube_001.vertex_groups.new(name='Bone.008')
_vg = ob_cube_001.vertex_groups.new(name='Bone.009')
_vg = ob_cube_001.vertex_groups.new(name='Bone.010')
_vg = ob_cube_001.vertex_groups.new(name='Bone.011')
_vg = ob_cube_001.vertex_groups.new(name='Bone.012')
_vg = ob_cube_001.vertex_groups.new(name='Bone.013')
_vg = ob_cube_001.vertex_groups.new(name='Bone.014')
_vg = ob_cube_001.vertex_groups.new(name='Bone.015')
_vg = ob_cube_001.vertex_groups.new(name='Bone.016')
_vg = ob_cube_001.vertex_groups.new(name='Bone.017')
_vg = ob_cube_001.vertex_groups.new(name='Bone.018')
_vg = ob_cube_001.vertex_groups.new(name='Bone.019')
_vg = ob_cube_001.vertex_groups.new(name='Bone.001')
_vg = ob_cube_001.vertex_groups.new(name='Bone.020')
_vg = ob_cube_001.vertex_groups.new(name='Bone.021')
_vg = ob_cube_001.vertex_groups.new(name='Bone.022')
_vg = ob_cube_001.vertex_groups.new(name='Bone.023')
_vg = ob_cube_001.vertex_groups.new(name='Bone.024')
_vg = ob_cube_001.vertex_groups.new(name='Bone.025')
_vg = ob_cube_001.vertex_groups.new(name='Bone.026')
_vg = ob_cube_001.vertex_groups.new(name='Bone.027')
_vg = ob_cube_001.vertex_groups.new(name='Bone.028')
_vg = ob_cube_001.vertex_groups.new(name='Bone.030')
_vg = ob_cube_001.vertex_groups.new(name='Bone.029')
_m = ob_cube_001.modifiers.new('Subsurf', 'SUBSURF')
_m.uv_smooth = 'PRESERVE_CORNERS'
_m.quality = 2
_m.show_only_control_edges = False
_m = ob_cube_001.modifiers.new('Armature', 'ARMATURE')
_m.object = ob_armature
ob_cube.parent = ob_armature
ob_cube.matrix_parent_inverse = Matrix(((4.304, -2.384e-07, 0.0, -1.067), (5.894e-07, 4.304, 0.0, -1.236), (8.463e-07, 0.0, 4.304, -1.775), (0.0, 0.0, 0.0, 1.0)))
ob_cube.location = (0.2492, 0.3466, 0.5706)
ob_cube.rotation_euler = (0.0, -0.0, 3.142)
ob_cube.scale = (0.1185, 0.1185, 0.1185)
ob_cube.lock_rotations_4d = False
ob_cube.empty_display_type = 'ARROWS'
ob_cube.lineart.crease_threshold = 0.0
_vg = ob_cube.vertex_groups.new(name='Bone')
for _i, _w in zip([1, 3, 6, 7, 8, 9, 11, 29, 203, 205, 207, 209, 214, 215, 217, 218, 219, 221, 224, 253], [0.07675, 0.1312, 0.04504, 0.3709, 0.001601, 0.3502, 0.05467, 0.02657, 0.06903, 0.1321, 0.4527, 0.06986, 0.04526, 0.3664, 0.4818, 0.002614, 0.3468, 0.4362, 0.05585, 0.03715]): _vg.add([_i], _w, 'REPLACE')
_vg = ob_cube.vertex_groups.new(name='Bone.002')
for _i, _w in zip([2, 3, 4, 5, 6, 7, 8, 9, 10, 11, 12, 13, 14, 15, 78, 79, 83, 130, 131, 132, 133, 154, 166, 178, 179, 190, 191, 204, 205, 208, 209, 210, 211, 212, 213, 214, 215, 218, 219, 220, 221, 222, 223, 224, 225, 226, 227, 228, 229, 230, 231, 232, 233, 302, 303, 354, 355, 356, 357, 359, 380, 381, 393, 394, 406, 407, 408, 419, 420, 421], [0.1792, 0.6078, 0.2569, 0.1774, 0.03938, 0.02881, 0.1164, 0.1875, 0.3136, 0.7646, 0.819, 0.6187, 0.6294, 0.5841, 0.07741, 0.08384, 0.0002934, 0.07794, 0.04666, 0.002692, 0.01658, 0.003466, 0.01633, 0.146, 0.07008, 0.08472, 0.05499, 0.181, 0.6017, 0.1281, 0.8467, 0.2496, 0.1725, 0.4436, 0.2247, 0.04185, 0.03093, 0.1182, 0.1896, 0.05755, 0.1172, 0.2723, 0.314, 0.7578, 0.9413, 0.6344, 0.8126, 0.6142, 0.9111, 0.6553, 0.6224, 0.577, 0.7182, 0.0712, 0.08078, 0.1131, 0.07522, 0.04402, 0.07068, 0.01445, 0.04779, 0.00214, 0.01398, 0.0329, 0.1415, 0.1185, 0.06535, 0.2257, 0.08237, 0.05307]): _vg.add([_i], _w, 'REPLACE')
_vg = ob_cube.vertex_groups.new(name='Bone.003')
for _i, _w in zip([4, 5, 14, 15, 16, 17, 18, 19, 20, 21, 22, 23, 24, 25, 130, 131, 133, 154, 166, 178, 190, 191, 210, 211, 212, 213, 226, 229, 230, 231, 232, 233, 234, 235, 236, 237, 238, 239, 240, 241, 242, 243, 244, 245, 246, 247, 248, 249, 354, 355, 356, 357, 359, 380, 381, 393, 394, 406, 407, 419, 420, 421], [0.03961, 0.02532, 0.008138, 0.03776, 0.01322, 0.0569, 0.1084, 0.1106, 0.1015, 0.1029, 0.086, 0.07907, 0.08915, 0.08539, 0.1045, 0.08362, 0.005826, 0.07824, 0.0844, 0.1029, 0.0794, 0.003297, 0.03746, 0.02373, 0.4232, 0.5356, 0.0657, 0.004883, 0.1716, 0.008143, 0.03772, 0.1402, 0.01138, 0.05586, 0.6464, 0.6099, 0.1004, 0.104, 0.4545, 0.4145, 0.09474, 0.09717, 0.08218, 0.07562, 0.06638, 0.02714, 0.08465, 0.08125, 0.6576, 0.1029, 0.08282, 0.6436, 0.005174, 0.6817, 0.07754, 0.08323, 0.6449, 0.1014, 0.6144, 0.583, 0.07852, 0.002377]): _vg.add([_i], _w, 'REPLACE')
_vg = ob_cube.vertex_groups.new(name='Bone.004')
for _i, _w in zip([17, 18, 19, 20, 21, 22, 23, 24, 25, 236, 237, 238, 239, 240, 241, 242, 243, 244, 245, 246, 247, 248, 249, 357, 394], [0.001637, 0.07854, 0.1326, 0.1468, 0.2105, 0.2806, 0.452, 0.2653, 0.3746, 0.0272, 0.1013, 0.07242, 0.1253, 0.1087, 0.418, 0.1415, 0.2042, 0.2775, 0.4485, 0.428, 0.8332, 0.2617, 0.3705, 0.01435, 0.05404]): _vg.add([_i], _w, 'REPLACE')
_vg = ob_cube.vertex_groups.new(name='Bone.005')
for _i, _w in zip([18, 20, 22, 23, 24, 25, 236, 238, 240, 242, 244, 245, 246, 248, 249], [0.02341, 0.06802, 0.1861, 0.02456, 0.1425, 0.04402, 0.005044, 0.01831, 0.07867, 0.06586, 0.185, 0.02317, 0.3674, 0.1412, 0.04225]): _vg.add([_i], _w, 'REPLACE')
_vg = ob_cube.vertex_groups.new(name='Bone.006')
for _i, _w in zip([18, 19, 20, 21, 22, 23, 24, 25, 210, 211, 212, 213, 227, 228, 231, 232, 233, 234, 235, 236, 237, 238, 239, 240, 241, 242, 243, 244, 245, 246, 247, 248, 249, 302, 303, 304, 305, 307, 308, 309, 313, 354, 355, 356, 357, 358, 359, 361, 380, 381, 382, 383, 384, 393, 394, 395, 396, 406, 407, 408, 419, 420, 421, 422], [0.03436, 0.007586, 0.04018, 0.01457, 0.05433, 0.03727, 0.05086, 0.03522, 0.3319, 0.4233, 0.01659, 0.0795, 0.0503, 0.05008, 0.1683, 0.1416, 0.03002, 0.9074, 0.828, 0.1272, 0.1226, 0.7452, 0.7186, 0.1773, 0.07955, 0.6478, 0.6378, 0.3977, 0.39, 0.06898, 0.05289, 0.4577, 0.4533, 0.125, 0.2071, 0.8274, 0.7223, 0.03565, 0.1026, 0.1742, 0.04519, 0.08503, 0.6161, 0.6595, 0.1029, 0.2164, 0.3708, 0.09292, 0.1048, 0.738, 0.5304, 0.1368, 0.02564, 0.7402, 0.112, 0.5078, 0.03012, 0.5002, 0.09405, 0.1538, 0.06471, 0.5764, 0.2827, 0.07123]): _vg.add([_i], _w, 'REPLACE')
_vg = ob_cube.vertex_groups.new(name='Bone.007')
for _i, _w in zip([210, 211, 213, 227, 228, 231, 232, 233, 234, 235, 302, 303, 304, 305, 306, 307, 308, 309, 310, 311, 312, 313, 314, 315, 316, 317, 319, 320, 321, 325, 330, 331, 332, 333, 355, 356, 358, 359, 360, 361, 362, 363, 364, 365, 366, 367, 372, 373, 381, 382, 383, 384, 385, 386, 387, 389, 393, 395, 396, 397, 398, 399, 402, 406, 407, 408, 409, 410, 411, 415, 420, 421, 422, 423, 424, 425, 428], [0.3324, 0.3479, 0.01807, 0.03659, 0.04738, 0.1425, 0.1397, 0.0004188, 0.02516, 0.06769, 0.7783, 0.6802, 0.1619, 0.2411, 0.9667, 0.903, 0.893, 0.8107, 0.9643, 0.8987, 0.9828, 0.9325, 0.8362, 0.7111, 0.9661, 0.8895, 0.04988, 0.1714, 0.2949, 0.04613, 0.8318, 0.1119, 0.2192, 0.6994, 0.1762, 0.1831, 0.7404, 0.558, 0.9747, 0.8681, 0.9924, 0.9166, 0.948, 0.7866, 0.002921, 0.1457, 0.4163, 0.2073, 0.1274, 0.4184, 0.8379, 0.9255, 0.8468, 0.2277, 0.02055, 0.5831, 0.1201, 0.4738, 0.9536, 0.9918, 0.9626, 0.07203, 0.73, 0.2211, 0.00801, 0.7539, 0.9593, 0.9848, 0.8633, 0.1354, 0.2373, 0.624, 0.8761, 0.9012, 0.734, 0.08707, 0.3047]): _vg.add([_i], _w, 'REPLACE')
_vg = ob_cube.vertex_groups.new(name='Bone.008')
for _i, _w in zip([307, 310, 311, 314, 315, 316, 317, 318, 319, 320, 321, 322, 323, 324, 325, 326, 327, 328, 329, 330, 331, 332, 333, 338, 340, 341, 345, 363, 364, 365, 366, 367, 368, 369, 370, 371, 372, 373, 375, 376, 377, 384, 385, 386, 387, 388, 389, 390, 391, 398, 399, 400, 401, 402, 404, 411, 412, 413, 414, 415, 423, 424, 425, 426, 427, 428, 430], [0.0005711, 0.01348, 0.08752, 0.1632, 0.2852, 0.01358, 0.09723, 0.9875, 0.9322, 0.8285, 0.705, 0.9915, 0.8911, 0.9881, 0.952, 0.8496, 0.4866, 0.9538, 0.8655, 0.1675, 0.8876, 0.7764, 0.2959, 0.06427, 0.1316, 0.1913, 0.03409, 0.04944, 0.05158, 0.2062, 0.9734, 0.8538, 0.9973, 0.9546, 0.9878, 0.744, 0.5822, 0.7926, 0.003478, 0.195, 0.005135, 0.004809, 0.1422, 0.774, 0.9581, 0.8114, 0.4141, 0.003785, 0.2002, 0.02314, 0.9279, 0.9955, 0.9705, 0.2698, 0.01, 0.1363, 0.9849, 0.9985, 0.9427, 0.8644, 0.07404, 0.261, 0.9063, 0.9349, 0.6445, 0.6931, 0.1736]): _vg.add([_i], _w, 'REPLACE')
_vg = ob_cube.vertex_groups.new(name='Bone.009')
for _i, _w in zip([323, 326, 327, 328, 329, 334, 335, 336, 337, 338, 340, 341, 342, 343, 345, 346, 347, 348, 349, 350, 351, 352, 353, 371, 374, 375, 376, 377, 379, 388, 390, 391, 392, 401, 403, 404, 414, 416, 417, 426, 427, 429, 430, 431], [0.07419, 0.03354, 0.3507, 0.0376, 0.1155, 0.7052, 0.6019, 0.9641, 0.8451, 0.9279, 0.2388, 0.7389, 0.1315, 0.3024, 0.1694, 0.06555, 0.09491, 0.0366, 0.08723, 0.07017, 0.1278, 0.07139, 0.1313, 0.1989, 0.981, 0.7652, 0.5593, 0.8676, 0.09019, 0.1557, 0.809, 0.6635, 0.08748, 0.007162, 0.9847, 0.9568, 0.01842, 0.8896, 0.09624, 0.03572, 0.2481, 0.7009, 0.3742, 0.09213]): _vg.add([_i], _w, 'REPLACE')
_vg = ob_cube.vertex_groups.new(name='Bone.010')
for _i, _w in zip([334, 335, 336, 337, 343, 350, 351, 352, 353, 375, 378, 379, 390, 392, 405, 416, 418, 429, 431], [0.01646, 0.0785, 0.008729, 0.09557, 0.02288, 0.907, 0.8327, 0.9267, 0.8567, 0.09923, 0.9934, 0.8936, 0.09761, 0.9005, 0.9845, 0.0003277, 0.9801, 0.09933, 0.886]): _vg.add([_i], _w, 'REPLACE')
_vg = ob_cube.vertex_groups.new(name='Bone.011')
for _i, _w in zip([323, 326, 327, 334, 335, 337, 339, 340, 341, 342, 343, 344, 345, 346, 347, 348, 349, 351, 371, 375, 376, 377, 388, 390, 391, 416, 417, 427, 429, 430], [0.01104, 0.1077, 0.1544, 0.2487, 0.2536, 0.01171, 0.9699, 0.5928, 0.0531, 0.8279, 0.5293, 0.9709, 0.692, 0.4538, 0.3253, 0.3312, 0.3164, 0.01194, 0.0526, 0.09439, 0.2213, 0.1046, 0.006098, 0.05816, 0.1155, 0.08113, 0.8813, 0.1013, 0.1508, 0.4228]): _vg.add([_i], _w, 'REPLACE')
_vg = ob_cube.vertex_groups.new(name='Bone.012')
for _i, _w in zip([335, 340, 342, 343, 345, 346, 347, 348, 349, 429], [0.04263, 0.003571, 0.01425, 0.1126, 0.08127, 0.4719, 0.5622, 0.6186, 0.5786, 9.714e-05]): _vg.add([_i], _w, 'REPLACE')
_vg = ob_cube.vertex_groups.new(name='Bone.013')
for _i, _w in zip([4, 5, 12, 13, 14, 15, 16, 17, 18, 19, 20, 21, 22, 23, 24, 25, 78, 79, 80, 81, 83, 84, 85, 89, 130, 131, 132, 133, 135, 154, 155, 156, 157, 166, 167, 168, 178, 179, 180, 190, 191, 192, 212, 213, 233, 236, 237, 238, 239, 240, 241, 242, 243, 244, 245, 246, 247, 248, 249, 354, 357, 380, 394, 407, 419], [0.3252, 0.4148, 0.04581, 0.04632, 0.1631, 0.1375, 0.9068, 0.8255, 0.7236, 0.7004, 0.6291, 0.6216, 0.3862, 0.3797, 0.4445, 0.4412, 0.13, 0.2048, 0.8431, 0.7257, 0.0364, 0.09119, 0.17, 0.04111, 0.6104, 0.6554, 0.2214, 0.37, 0.09176, 0.7354, 0.5305, 0.1342, 0.02355, 0.7366, 0.5104, 0.01949, 0.4932, 0.1586, 0.0008117, 0.5706, 0.2811, 0.07096, 0.01543, 0.07845, 0.02836, 0.1246, 0.1204, 0.02537, 0.002389, 0.1702, 0.07745, 0.03192, 0.009531, 0.05106, 0.03253, 0.0666, 0.05133, 0.04498, 0.03001, 0.08394, 0.1017, 0.1033, 0.1105, 0.09296, 0.06381]): _vg.add([_i], _w, 'REPLACE')
_vg = ob_cube.vertex_groups.new(name='Bone.014')
for _i, _w in zip([4, 5, 12, 13, 14, 15, 16, 17, 78, 79, 80, 81, 82, 83, 84, 85, 86, 87, 88, 89, 90, 91, 92, 93, 95, 96, 97, 100, 101, 106, 107, 108, 109, 130, 131, 132, 133, 134, 135, 136, 137, 138, 139, 140, 141, 143, 146, 147, 154, 155, 156, 157, 158, 159, 160, 162, 166, 167, 168, 169, 170, 171, 174, 178, 179, 180, 181, 182, 183, 186, 190, 191, 192, 193, 194, 195, 198, 213, 233, 407], [0.3302, 0.3514, 0.03455, 0.04507, 0.1419, 0.1376, 0.02092, 0.06719, 0.7654, 0.6809, 0.1469, 0.2376, 0.9614, 0.9062, 0.9053, 0.8166, 0.9653, 0.9118, 0.9884, 0.9445, 0.8347, 0.7434, 0.9925, 0.9541, 0.07584, 0.8628, 0.7133, 0.02453, 0.107, 0.9705, 0.1461, 0.2702, 0.8868, 0.1767, 0.1848, 0.7327, 0.5589, 0.9735, 0.8747, 0.9938, 0.9395, 0.9819, 0.873, 0.07123, 0.2775, 0.009103, 0.6211, 0.7988, 0.128, 0.4179, 0.8435, 0.9424, 0.9208, 0.4469, 0.06408, 0.7636, 0.1204, 0.4713, 0.9595, 0.9948, 0.9915, 0.2552, 0.9345, 0.2211, 0.7428, 0.9529, 0.9867, 0.9314, 0.007284, 0.2578, 0.24, 0.6254, 0.882, 0.9225, 0.7983, 0.1493, 0.4143, 0.01865, 0.0005296, 0.008512]): _vg.add([_i], _w, 'REPLACE')
_vg = ob_cube.vertex_groups.new(name='Bone.015')
for _i, _w in zip([86, 87, 90, 91, 93, 94, 95, 96, 97, 98, 99, 100, 101, 102, 103, 104, 105, 106, 107, 108, 109, 111, 112, 113, 114, 115, 116, 117, 119, 121, 137, 139, 140, 141, 142, 143, 144, 145, 146, 147, 149, 150, 151, 158, 159, 160, 161, 162, 163, 164, 171, 172, 173, 174, 176, 182, 183, 184, 185, 186, 188, 193, 194, 195, 196, 197, 198, 199, 200], [0.008929, 0.07348, 0.1645, 0.2532, 0.01606, 0.982, 0.9183, 0.1371, 0.2854, 0.9969, 0.9643, 0.9627, 0.8935, 0.9153, 0.8317, 0.9933, 0.965, 0.007979, 0.8536, 0.7278, 0.1082, 0.06147, 0.0213, 0.1027, 0.9405, 0.03273, 0.3346, 0.8222, 0.05476, 0.109, 0.002904, 0.1193, 0.9287, 0.7222, 0.9979, 0.9635, 0.9984, 0.9277, 0.3766, 0.2011, 0.09689, 0.6789, 0.9357, 0.06794, 0.5528, 0.9351, 0.9507, 0.2326, 0.1041, 0.7627, 0.7447, 0.9913, 0.9969, 0.06533, 0.9621, 0.06798, 0.9712, 0.9991, 0.9868, 0.742, 0.2895, 0.05179, 0.1963, 0.8486, 0.9736, 0.8834, 0.584, 0.0812, 0.5248]): _vg.add([_i], _w, 'REPLACE')
_vg = ob_cube.vertex_groups.new(name='Bone.016')
for _i, _w in zip([103, 110, 111, 112, 113, 114, 116, 117, 118, 119, 121, 122, 123, 124, 125, 126, 127, 128, 129, 145, 148, 149, 150, 153, 161, 163, 164, 165, 175, 176, 187, 188, 197, 199, 200, 201], [0.04094, 0.7252, 0.5842, 0.9312, 0.7733, 0.05224, 0.1315, 0.1316, 0.1644, 0.2921, 0.1375, 0.06868, 0.09238, 0.03653, 0.08296, 0.06992, 0.1221, 0.06952, 0.122, 0.02653, 0.9745, 0.7117, 0.1842, 0.08463, 0.005257, 0.7432, 0.156, 0.08186, 0.9677, 0.005029, 0.8962, 0.01062, 0.05336, 0.665, 0.2357, 0.08716]): _vg.add([_i], _w, 'REPLACE')
_vg = ob_cube.vertex_groups.new(name='Bone.017')
for _i, _w in zip([110, 111, 112, 113, 119, 126, 127, 128, 129, 149, 152, 153, 163, 165, 177, 189, 199, 201], [0.01341, 0.07788, 0.0113, 0.09586, 0.02303, 0.9078, 0.8329, 0.9256, 0.8564, 0.09897, 0.9926, 0.8936, 0.09762, 0.9004, 0.9836, 0.9805, 0.09884, 0.8861]): _vg.add([_i], _w, 'REPLACE')
_vg = ob_cube.vertex_groups.new(name='Bone.018')
for _i, _w in zip([102, 103, 110, 111, 115, 116, 117, 118, 119, 120, 121, 122, 123, 124, 125, 127, 145, 149, 150, 151, 163, 164, 187, 188, 197, 199, 200], [0.07945, 0.1166, 0.2228, 0.2302, 0.9533, 0.4989, 0.008899, 0.7839, 0.5034, 0.9722, 0.6572, 0.4599, 0.3205, 0.3286, 0.3089, 0.004509, 0.01372, 0.07816, 0.1151, 0.05181, 0.04349, 0.06177, 0.06594, 0.679, 0.06015, 0.1301, 0.2145]): _vg.add([_i], _w, 'REPLACE')
_vg = ob_cube.vertex_groups.new(name='Bone.019')
for _i, _w in zip([111, 116, 118, 119, 121, 122, 123, 124, 125], [0.0427, 0.002186, 0.02658, 0.1134, 0.08125, 0.4571, 0.5568, 0.6166, 0.5762]): _vg.add([_i], _w, 'REPLACE')
_vg = ob_cube.vertex_groups.new(name='Bone.001')
for _i, _w in zip([0, 2, 3, 4, 6, 7, 8, 9, 10, 11, 12, 13, 15, 28, 202, 204, 205, 206, 208, 210, 212, 214, 215, 216, 218, 219, 220, 222, 223, 224, 226, 227, 228, 230, 232, 252], [0.1801, 0.7317, 0.09476, 0.01249, 0.6831, 0.03489, 0.7628, 0.06367, 0.5943, 0.07823, 0.02291, 0.2365, 0.08027, 0.09884, 0.1724, 0.7263, 0.09651, 0.7971, 0.83, 0.01195, 0.005831, 0.6757, 0.03535, 0.93, 0.7567, 0.06513, 0.9081, 0.6634, 0.5905, 0.07993, 0.2396, 0.02514, 0.237, 0.08769, 0.08089, 0.09926]): _vg.add([_i], _w, 'REPLACE')
_vg = ob_cube.vertex_groups.new(name='Bone.020')
for _i, _w in zip([1, 3, 6, 7, 8, 9, 11, 29, 203, 205, 207, 209, 214, 215, 217, 218, 219, 221, 224, 253], [0.07675, 0.1312, 0.04504, 0.3709, 0.001601, 0.3502, 0.05467, 0.02657, 0.06903, 0.1321, 0.4527, 0.06986, 0.04526, 0.3664, 0.4818, 0.002614, 0.3468, 0.4362, 0.05585, 0.03715]): _vg.add([_i], _w, 'REPLACE')
_vg = ob_cube.vertex_groups.new(name='Bone.021')
for _i, _w in zip([0, 1, 2, 6, 7, 8, 9, 26, 27, 28, 29, 30, 31, 32, 33, 34, 35, 36, 37, 38, 39, 40, 41, 42, 43, 44, 45, 46, 47, 48, 206, 207], [0.7607, 0.8155, 0.001516, 0.1681, 0.1737, 0.05414, 0.03569, 0.9697, 0.9757, 0.8665, 0.9124, 0.9956, 0.9979, 0.9861, 0.9931, 0.9983, 0.9979, 0.9958, 0.9952, 0.9893, 0.9666, 0.9799, 0.9451, 0.8545, 0.4972, 0.8516, 0.1488, 0.0865, 0.05013, 0.06293, 0.08536, 0.03397]): _vg.add([_i], _w, 'REPLACE')
_vg = ob_cube.vertex_groups.new(name='Bone.022')
for _i, _w in zip([39, 41, 42, 43, 44, 45, 46, 47, 48, 49, 50, 51, 52, 53, 54, 55, 56, 57, 58, 59, 60, 61, 63, 64, 65], [0.01686, 0.05488, 0.1454, 0.5028, 0.1483, 0.8512, 0.9132, 0.9497, 0.9367, 0.9823, 0.9886, 0.9949, 0.9907, 0.9984, 0.9218, 0.9638, 0.9233, 0.9799, 0.1135, 0.07301, 0.1211, 0.2267, 0.001479, 0.01646, 0.06516]): _vg.add([_i], _w, 'REPLACE')
_vg = ob_cube.vertex_groups.new(name='Bone.023')
for _i, _w in zip([54, 56, 58, 59, 60, 61, 62, 63, 64, 65, 66, 67, 68, 69, 70, 71, 72, 73, 74, 75, 76, 77, 444, 445, 446, 447, 448, 449], [0.06913, 0.07199, 0.8145, 0.1706, 0.8491, 0.5799, 0.9512, 0.7661, 0.9425, 0.8625, 0.9469, 0.9005, 0.9362, 0.9214, 0.5428, 0.8427, 0.8121, 0.8987, 0.5043, 0.7905, 0.544, 0.824, 0.05528, 0.08979, 0.06835, 0.07416, 0.03295, 0.07855]): _vg.add([_i], _w, 'REPLACE')
_vg = ob_cube.vertex_groups.new(name='Bone.024')
for _i, _w in zip([66, 67, 68, 69, 70, 71, 72, 73, 74, 75, 76, 77, 432, 433, 434, 435, 436, 437, 444, 445, 446, 447, 448, 449], [0.04871, 0.01653, 0.05807, 0.003622, 0.4554, 0.1341, 0.1845, 0.08071, 0.4942, 0.1971, 0.4547, 0.1645, 0.9947, 0.9897, 0.9925, 0.9943, 0.9889, 0.9939, 0.9446, 0.9098, 0.9314, 0.9256, 0.9584, 0.921]): _vg.add([_i], _w, 'REPLACE')
_vg = ob_cube.vertex_groups.new(name='Bone.025')
for _i, _w in zip([55, 58, 59, 60, 61, 63, 65, 67, 69], [0.003983, 0.06948, 0.755, 0.001503, 0.1892, 0.2005, 0.06541, 0.05596, 0.01115]): _vg.add([_i], _w, 'REPLACE')
_vg = ob_cube.vertex_groups.new(name='Bone.026')
for _i, _w in zip([202, 203, 204, 206, 207, 214, 215, 218, 219, 250, 251, 252, 253, 254, 255, 256, 257, 258, 259, 260, 261, 262, 263, 264, 265, 266, 267, 268, 269, 270, 271, 272, 273], [0.772, 0.8342, 0.004599, 0.08571, 0.03374, 0.1738, 0.1813, 0.05679, 0.04143, 0.9736, 0.9766, 0.8652, 0.9003, 0.9971, 0.9969, 0.9876, 0.9901, 0.9997, 0.9929, 0.9975, 0.9916, 0.9973, 0.9301, 0.9915, 0.9287, 0.9229, 0.516, 0.9379, 0.3003, 0.06063, 0.08047, 0.01922, 0.04857]): _vg.add([_i], _w, 'REPLACE')
_vg = ob_cube.vertex_groups.new(name='Bone.027')
for _i, _w in zip([263, 265, 266, 267, 268, 269, 270, 271, 272, 273, 274, 275, 276, 277, 278, 279, 280, 281, 282, 283, 284, 285, 289], [0.06989, 0.07114, 0.0771, 0.484, 0.06212, 0.6996, 0.9393, 0.9191, 0.9653, 0.9502, 0.9954, 0.9891, 0.9978, 0.9914, 0.9608, 0.939, 0.9589, 0.935, 0.06564, 0.01261, 0.08319, 0.07434, 0.0307]): _vg.add([_i], _w, 'REPLACE')
_vg = ob_cube.vertex_groups.new(name='Bone.028')
for _i, _w in zip([278, 280, 282, 283, 284, 285, 286, 287, 288, 289, 290, 291, 292, 293, 294, 295, 296, 297, 298, 299, 300, 301, 438, 439, 440, 442], [0.01686, 0.01948, 0.8799, 0.036, 0.8481, 0.1408, 0.9702, 0.2609, 0.931, 0.4666, 0.9596, 0.7366, 0.9734, 0.761, 0.641, 0.8438, 0.9486, 0.8812, 0.7905, 0.86, 0.9175, 0.9034, 0.04989, 0.05773, 0.03556, 0.09997]): _vg.add([_i], _w, 'REPLACE')
_vg = ob_cube.vertex_groups.new(name='Bone.030')
for _i, _w in zip([290, 294, 295, 296, 298, 299, 300, 301, 438, 439, 440, 441, 442, 443], [0.02352, 0.3531, 0.06066, 0.03908, 0.2024, 0.08362, 0.07721, 0.03171, 0.9498, 0.9421, 0.9569, 1.007, 0.8992, 0.9833]): _vg.add([_i], _w, 'REPLACE')
_vg = ob_cube.vertex_groups.new(name='Bone.029')
for _i, _w in zip([279, 281, 282, 283, 284, 285, 287, 288, 289, 291, 293, 295, 297, 299, 301], [0.05427, 0.05201, 0.05394, 0.9254, 0.06777, 0.7841, 0.7211, 0.04298, 0.4892, 0.24, 0.2141, 0.09251, 0.08945, 0.05437, 0.05294]): _vg.add([_i], _w, 'REPLACE')
_m = ob_cube.modifiers.new('Subsurf', 'SUBSURF')
_m.uv_smooth = 'PRESERVE_CORNERS'
_m.quality = 2
_m.levels = 2
_m.show_only_control_edges = False
_m = ob_cube.modifiers.new('Armature', 'ARMATURE')
_m.object = ob_armature

# ---- collection membership
col_collection_1.objects.link(ob_armature)
col_collection_1.objects.link(ob_cube_001)
col_collection_1.objects.link(ob_cube)

# ---- scene / render settings (as saved in the file)
scene.frame_start = 0; scene.frame_end = 250; scene.frame_set(40)
scene.render.engine = 'BLENDER_EEVEE_NEXT'
scene.render.resolution_percentage = 50
scene.render.dither_intensity = 0.0
scene.cycles.use_denoising = False
scene.cycles.samples = 128
scene.cycles.sampling_pattern = 'TABULATED_SOBOL'
scene.cycles.use_adaptive_sampling = False
scene.cycles.use_light_tree = False
scene.cycles.blur_glossy = 0.0
scene.cycles.sample_clamp_indirect = 0.0
scene.view_settings.view_transform = 'Standard'
bpy.context.view_layer.update()

# ---- added for rendering (the .blend has no active camera and no usable light): camera, sun
cam_auto = bpy.data.cameras.new('AutoCamera')
cam_auto.lens = 50.0
cam_auto.sensor_width = 36.0
cam_auto.clip_end = 1000.0
ob_auto_camera = bpy.data.objects.new('AutoCamera', cam_auto)
scene.collection.objects.link(ob_auto_camera)
ob_auto_camera.location = (2.39386, -2.43433, 2.1278)
ob_auto_camera.rotation_euler = (1.09748, -7.21219e-08, 0.694738)
scene.camera = ob_auto_camera
light_auto_sun = bpy.data.lights.new('AutoSun', 'SUN')
light_auto_sun.energy = 3.0
light_auto_sun.angle = 0.0523599
ob_auto_sun = bpy.data.objects.new('AutoSun', light_auto_sun)
scene.collection.objects.link(ob_auto_sun)
ob_auto_sun.rotation_euler = (0.872665, 0.174533, 0.523599)
bpy.context.view_layer.update()
